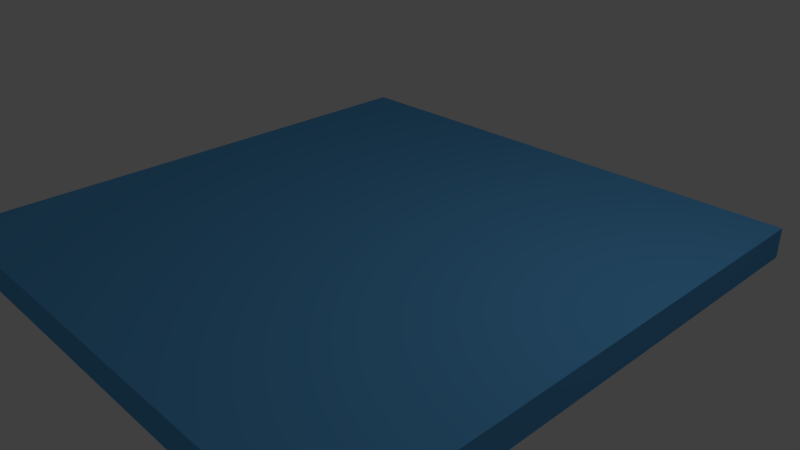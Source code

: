 # Source: LT-Lake.blend  (saved by Blender 2.76.0; exported with 4.5.12 LTS)
import bpy
from mathutils import Matrix  # noqa: F401  (used for matrix-valued properties, if any)

bpy.ops.wm.read_factory_settings(use_empty=True)
scene = bpy.context.scene
scene.name = 'Scene'

# ---- collections
col_collection_1 = bpy.data.collections.new('Collection 1'); scene.collection.children.link(col_collection_1)

# ---- materials (node trees are filled in below, after node groups)
mat_material_001 = bpy.data.materials.new('Material.001')
mat_material_001.alpha_threshold = 0.0
mat_material_001.use_transparent_shadow = False
mat_material_001.preview_render_type = 'CUBE'
mat_material_001.diffuse_color = (0.1136, 0.4197, 0.8, 1.0)
mat_material_001.roughness = 0.5
mat_material_001.specular_intensity = 1.0
mat_material_001.line_color = (0.0, 0.0, 0.0, 1.0)

# ---- material node trees

# ---- world
world_world = bpy.data.worlds.new('World'); scene.world = world_world
world_world.color = (0.05088, 0.05088, 0.05088)
world_world.use_sun_shadow = False
world_world.sun_shadow_jitter_overblur = 0.0
world_world.cycles.sampling_method = 'MANUAL'
world_world.cycles.sample_map_resolution = 256

# ---- cameras
cam_camera = bpy.data.cameras.new('Camera')
cam_camera.clip_end = 100.0
cam_camera.lens = 35.0
cam_camera.sensor_width = 32.0
cam_camera.sensor_height = 18.0
cam_camera.ortho_scale = 7.314
cam_camera.dof.focus_distance = 0.0
cam_camera.dof.aperture_fstop = 128.0

# ---- lights
light_lamp = bpy.data.lights.new('Lamp', 'POINT')
light_lamp.transmission_factor = 0.0
light_lamp.cutoff_distance = 30.0
light_lamp.energy = 100.0
light_lamp.shadow_buffer_clip_start = 1.001
light_lamp.shadow_soft_size = 0.1
light_lamp.shadow_maximum_resolution = 0.006
light_lamp.use_absolute_resolution = True
light_lamp.cycles.use_multiple_importance_sampling = False

# ---- meshes
me_cube_001 = bpy.data.meshes.new('Cube.001')
me_cube_001.from_pydata([(-1.0, -1.0, -1.0), (-1.0, -1.0, 1.0), (-1.0, 1.0, -1.0), (-1.0, 1.0, 1.0), (1.0, -1.0, -1.0), (1.0, -1.0, 1.0), (1.0, 1.0, -1.0), (1.0, 1.0, 1.0)], [], [(1, 3, 2, 0), (3, 7, 6, 2), (7, 5, 4, 6), (5, 1, 0, 4), (0, 2, 6, 4), (5, 7, 3, 1)])
me_cube_001.materials.append(mat_material_001)
me_cube_001.use_remesh_preserve_volume = False
me_cube_001.use_remesh_preserve_attributes = False
me_cube_001.use_mirror_vertex_groups = False
me_cube_001.update()

# ---- objects
ob_cube_001 = bpy.data.objects.new('Cube.001', me_cube_001)
ob_lamp = bpy.data.objects.new('Lamp', light_lamp)
ob_camera = bpy.data.objects.new('Camera', cam_camera)

# ---- transforms, parenting, visibility, modifiers, constraints
ob_cube_001.location = (-0.05365, -0.1239, 0.2)
ob_cube_001.scale = (3.683, 3.71, 0.204)
ob_cube_001.lineart.crease_threshold = 0.0
ob_lamp.location = (4.076, 1.005, 5.904)
ob_lamp.rotation_euler = (0.6503, 0.05522, 1.866)
ob_lamp.lock_rotations_4d = False
ob_lamp.empty_display_type = 'ARROWS'
ob_lamp.color = (0.0, 0.0, 0.0, 0.0)
ob_lamp.lineart.crease_threshold = 0.0
ob_camera.location = (7.481, -6.508, 5.344)
ob_camera.rotation_euler = (1.109, 0.01082, 0.8149)
ob_camera.lock_rotations_4d = False
ob_camera.empty_display_type = 'ARROWS'
ob_camera.color = (0.0, 0.0, 0.0, 0.0)
ob_camera.display_type = 'WIRE'
ob_camera.lineart.crease_threshold = 0.0

# ---- collection membership
col_collection_1.objects.link(ob_cube_001)
col_collection_1.objects.link(ob_lamp)
col_collection_1.objects.link(ob_camera)

# ---- scene / render settings (as saved in the file)
scene.camera = ob_camera
scene.frame_start = 1; scene.frame_end = 250; scene.frame_set(130)
scene.render.engine = 'BLENDER_EEVEE_NEXT'
scene.render.resolution_percentage = 50
scene.render.dither_intensity = 0.0
scene.cycles.use_denoising = False
scene.cycles.samples = 10
scene.cycles.sampling_pattern = 'TABULATED_SOBOL'
scene.cycles.light_sampling_threshold = 0.0
scene.cycles.use_adaptive_sampling = False
scene.cycles.use_light_tree = False
scene.cycles.blur_glossy = 0.0
scene.cycles.pixel_filter_type = 'GAUSSIAN'
scene.cycles.sample_clamp_indirect = 0.0
scene.view_settings.view_transform = 'Standard'
bpy.context.view_layer.update()
